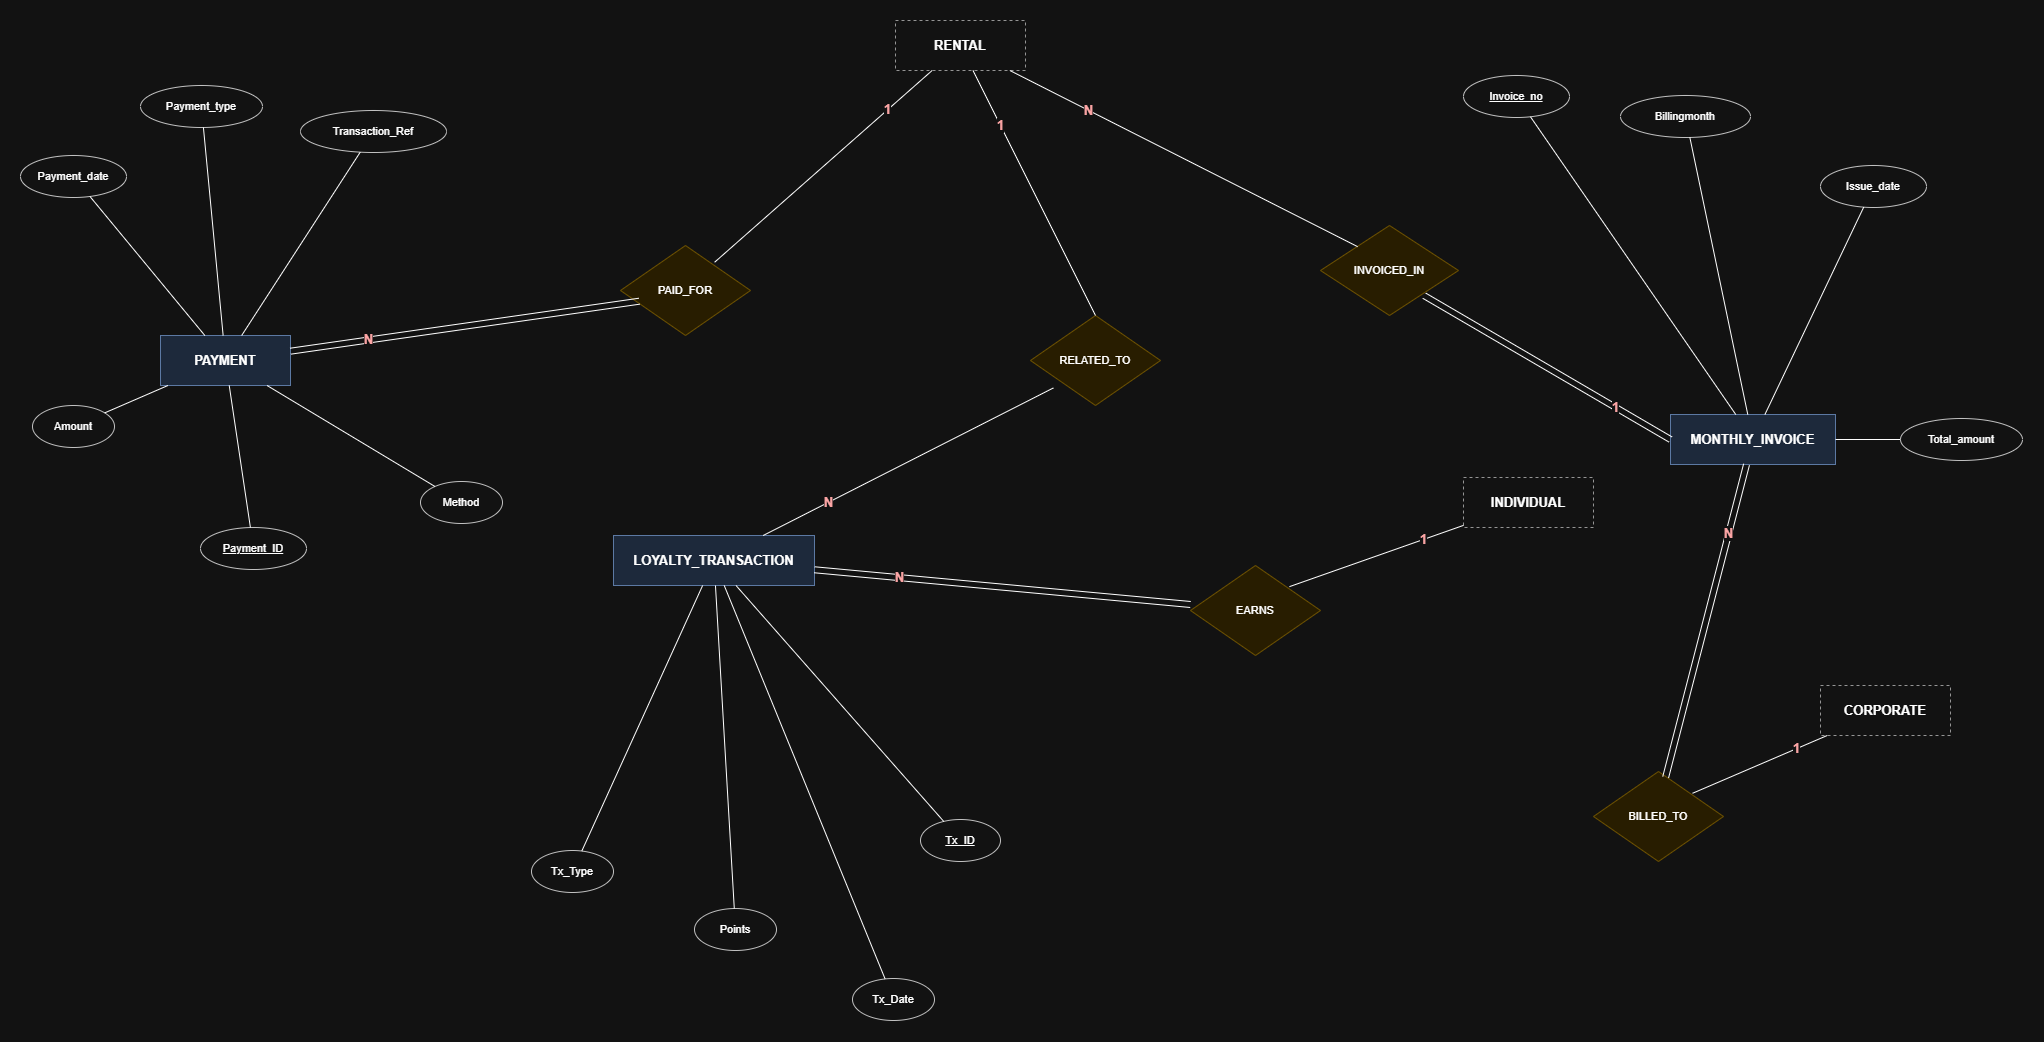

The diagram above was exported from draw.io. Its source (the exported page's mxGraphModel, read from the mxfile embedded in the PNG):
<mxGraphModel dx="1451" dy="993" grid="1" gridSize="10" guides="1" tooltips="1" connect="1" arrows="1" fold="1" page="1" pageScale="1" pageWidth="3900" pageHeight="2700" math="0" shadow="0">
  <root>
    <mxCell id="0" />
    <mxCell id="1" parent="0" />
    <mxCell id="v2" parent="1" style="whiteSpace=wrap;html=1;fontStyle=1;fontSize=13;dashed=1;fillColor=none;strokeColor=#666666;" value="RENTAL" vertex="1">
      <mxGeometry height="50" width="130" x="1295" y="855" as="geometry" />
    </mxCell>
    <mxCell id="v3" parent="1" style="whiteSpace=wrap;html=1;fontStyle=1;fontSize=13;fillColor=#dae8fc;strokeColor=#6c8ebf;" value="PAYMENT" vertex="1">
      <mxGeometry height="50" width="130" x="560" y="1170" as="geometry" />
    </mxCell>
    <mxCell id="v4" parent="1" style="whiteSpace=wrap;html=1;fontStyle=1;fontSize=13;fillColor=#dae8fc;strokeColor=#6c8ebf;" value="MONTHLY_INVOICE" vertex="1">
      <mxGeometry height="50" width="165" x="2070" y="1249" as="geometry" />
    </mxCell>
    <mxCell id="v5" parent="1" style="whiteSpace=wrap;html=1;fontStyle=1;fontSize=13;fillColor=#dae8fc;strokeColor=#6c8ebf;" value="LOYALTY_TRANSACTION" vertex="1">
      <mxGeometry height="50" width="201" x="1013" y="1370" as="geometry" />
    </mxCell>
    <mxCell id="v6" parent="1" style="whiteSpace=wrap;html=1;fontStyle=1;fontSize=13;dashed=1;fillColor=none;strokeColor=#666666;" value="CORPORATE" vertex="1">
      <mxGeometry height="50" width="130" x="2220" y="1520" as="geometry" />
    </mxCell>
    <mxCell id="v7" parent="1" style="whiteSpace=wrap;html=1;fontStyle=1;fontSize=13;dashed=1;fillColor=none;strokeColor=#666666;" value="INDIVIDUAL" vertex="1">
      <mxGeometry height="50" width="130" x="1863" y="1312" as="geometry" />
    </mxCell>
    <mxCell id="v8" parent="1" style="whiteSpace=wrap;html=1;fillColor=#ffffff;strokeColor=#333333;fontSize=11;ellipse;fontStyle=4;" value="Payment_ID" vertex="1">
      <mxGeometry height="42" width="106" x="600" y="1362" as="geometry" />
    </mxCell>
    <mxCell id="e9" edge="1" parent="1" source="v8" style="endArrow=none;html=1;rounded=0;fontSize=13;fontStyle=1;labelBackgroundColor=#ffffff;fontColor=#c00000;" target="v3" value="">
      <mxGeometry relative="1" as="geometry" />
    </mxCell>
    <mxCell id="v10" parent="1" style="whiteSpace=wrap;html=1;fillColor=#ffffff;strokeColor=#333333;fontSize=11;ellipse;" value="Amount" vertex="1">
      <mxGeometry height="42" width="82" x="432" y="1240" as="geometry" />
    </mxCell>
    <mxCell id="e11" edge="1" parent="1" source="v10" style="endArrow=none;html=1;rounded=0;fontSize=13;fontStyle=1;labelBackgroundColor=#ffffff;fontColor=#c00000;" target="v3" value="">
      <mxGeometry relative="1" as="geometry" />
    </mxCell>
    <mxCell id="v12" parent="1" style="whiteSpace=wrap;html=1;fillColor=#ffffff;strokeColor=#333333;fontSize=11;ellipse;" value="Payment_date" vertex="1">
      <mxGeometry height="42" width="106" x="420" y="990" as="geometry" />
    </mxCell>
    <mxCell id="e13" edge="1" parent="1" source="v12" style="endArrow=none;html=1;rounded=0;fontSize=13;fontStyle=1;labelBackgroundColor=#ffffff;fontColor=#c00000;" target="v3" value="">
      <mxGeometry relative="1" as="geometry" />
    </mxCell>
    <mxCell id="v14" parent="1" style="whiteSpace=wrap;html=1;fillColor=#ffffff;strokeColor=#333333;fontSize=11;ellipse;" value="Payment_type" vertex="1">
      <mxGeometry height="42" width="122" x="540" y="920" as="geometry" />
    </mxCell>
    <mxCell id="e15" edge="1" parent="1" source="v14" style="endArrow=none;html=1;rounded=0;fontSize=13;fontStyle=1;labelBackgroundColor=#ffffff;fontColor=#c00000;" target="v3" value="">
      <mxGeometry relative="1" as="geometry" />
    </mxCell>
    <mxCell id="v16" parent="1" style="whiteSpace=wrap;html=1;fillColor=#ffffff;strokeColor=#333333;fontSize=11;ellipse;" value="Method" vertex="1">
      <mxGeometry height="42" width="82" x="820" y="1316" as="geometry" />
    </mxCell>
    <mxCell id="e17" edge="1" parent="1" source="v16" style="endArrow=none;html=1;rounded=0;fontSize=13;fontStyle=1;labelBackgroundColor=#ffffff;fontColor=#c00000;" target="v3" value="">
      <mxGeometry relative="1" as="geometry" />
    </mxCell>
    <mxCell id="v18" parent="1" style="whiteSpace=wrap;html=1;fillColor=#ffffff;strokeColor=#333333;fontSize=11;ellipse;" value="Transaction_Ref" vertex="1">
      <mxGeometry height="42" width="146" x="700" y="945" as="geometry" />
    </mxCell>
    <mxCell id="e19" edge="1" parent="1" source="v18" style="endArrow=none;html=1;rounded=0;fontSize=13;fontStyle=1;labelBackgroundColor=#ffffff;fontColor=#c00000;" target="v3" value="">
      <mxGeometry relative="1" as="geometry" />
    </mxCell>
    <mxCell id="v20" parent="1" style="whiteSpace=wrap;html=1;fillColor=#ffffff;strokeColor=#333333;fontSize=11;ellipse;fontStyle=4;" value="Invoice_no" vertex="1">
      <mxGeometry height="42" width="106" x="1863" y="910" as="geometry" />
    </mxCell>
    <mxCell id="e21" edge="1" parent="1" source="v20" style="endArrow=none;html=1;rounded=0;fontSize=13;fontStyle=1;labelBackgroundColor=#ffffff;fontColor=#c00000;" target="v4" value="">
      <mxGeometry relative="1" as="geometry" />
    </mxCell>
    <mxCell id="v22" parent="1" style="whiteSpace=wrap;html=1;fillColor=#ffffff;strokeColor=#333333;fontSize=11;ellipse;" value="Billingmonth" vertex="1">
      <mxGeometry height="42" width="130" x="2020" y="930" as="geometry" />
    </mxCell>
    <mxCell id="e23" edge="1" parent="1" source="v22" style="endArrow=none;html=1;rounded=0;fontSize=13;fontStyle=1;labelBackgroundColor=#ffffff;fontColor=#c00000;" target="v4" value="">
      <mxGeometry relative="1" as="geometry" />
    </mxCell>
    <mxCell id="v24" parent="1" style="whiteSpace=wrap;html=1;fillColor=#ffffff;strokeColor=#333333;fontSize=11;ellipse;" value="Issue_date" vertex="1">
      <mxGeometry height="42" width="106" x="2220" y="1000" as="geometry" />
    </mxCell>
    <mxCell id="e25" edge="1" parent="1" source="v24" style="endArrow=none;html=1;rounded=0;fontSize=13;fontStyle=1;labelBackgroundColor=#ffffff;fontColor=#c00000;" target="v4" value="">
      <mxGeometry relative="1" as="geometry" />
    </mxCell>
    <mxCell id="v26" parent="1" style="whiteSpace=wrap;html=1;fillColor=#ffffff;strokeColor=#333333;fontSize=11;ellipse;" value="Total_amount" vertex="1">
      <mxGeometry height="42" width="122" x="2300" y="1253" as="geometry" />
    </mxCell>
    <mxCell id="e27" edge="1" parent="1" source="v26" style="endArrow=none;html=1;rounded=0;fontSize=13;fontStyle=1;labelBackgroundColor=#ffffff;fontColor=#c00000;" target="v4" value="">
      <mxGeometry relative="1" as="geometry" />
    </mxCell>
    <mxCell id="v28" parent="1" style="whiteSpace=wrap;html=1;fillColor=#ffffff;strokeColor=#333333;fontSize=11;ellipse;fontStyle=4;" value="Tx_ID" vertex="1">
      <mxGeometry height="42" width="80" x="1320" y="1654" as="geometry" />
    </mxCell>
    <mxCell id="e29" edge="1" parent="1" source="v28" style="endArrow=none;html=1;rounded=0;fontSize=13;fontStyle=1;labelBackgroundColor=#ffffff;fontColor=#c00000;" target="v5" value="">
      <mxGeometry relative="1" as="geometry" />
    </mxCell>
    <mxCell id="v30" parent="1" style="whiteSpace=wrap;html=1;fillColor=#ffffff;strokeColor=#333333;fontSize=11;ellipse;" value="Tx_Date" vertex="1">
      <mxGeometry height="42" width="82" x="1252" y="1813" as="geometry" />
    </mxCell>
    <mxCell id="e31" edge="1" parent="1" source="v30" style="endArrow=none;html=1;rounded=0;fontSize=13;fontStyle=1;labelBackgroundColor=#ffffff;fontColor=#c00000;" target="v5" value="">
      <mxGeometry relative="1" as="geometry" />
    </mxCell>
    <mxCell id="v32" parent="1" style="whiteSpace=wrap;html=1;fillColor=#ffffff;strokeColor=#333333;fontSize=11;ellipse;" value="Points" vertex="1">
      <mxGeometry height="42" width="82" x="1094" y="1743" as="geometry" />
    </mxCell>
    <mxCell id="e33" edge="1" parent="1" source="v32" style="endArrow=none;html=1;rounded=0;fontSize=13;fontStyle=1;labelBackgroundColor=#ffffff;fontColor=#c00000;" target="v5" value="">
      <mxGeometry relative="1" as="geometry" />
    </mxCell>
    <mxCell id="v34" parent="1" style="whiteSpace=wrap;html=1;fillColor=#ffffff;strokeColor=#333333;fontSize=11;ellipse;" value="Tx_Type" vertex="1">
      <mxGeometry height="42" width="82" x="931" y="1685" as="geometry" />
    </mxCell>
    <mxCell id="e35" edge="1" parent="1" source="v34" style="endArrow=none;html=1;rounded=0;fontSize=13;fontStyle=1;labelBackgroundColor=#ffffff;fontColor=#c00000;" target="v5" value="">
      <mxGeometry relative="1" as="geometry" />
    </mxCell>
    <mxCell id="v36" parent="1" style="shape=rhombus;whiteSpace=wrap;html=1;fillColor=#fff2cc;strokeColor=#d6b656;fontSize=11;" value="PAID_FOR" vertex="1">
      <mxGeometry height="90" width="130" x="1020" y="1080" as="geometry" />
    </mxCell>
    <mxCell id="e37" edge="1" parent="1" source="v2" style="endArrow=none;html=1;rounded=0;fontSize=13;fontStyle=1;labelBackgroundColor=#ffffff;fontColor=#c00000;entryX=0.724;entryY=0.186;entryDx=0;entryDy=0;entryPerimeter=0;" target="v36" value="1">
      <mxGeometry relative="1" x="-0.5946" as="geometry" />
    </mxCell>
    <mxCell id="e38" edge="1" parent="1" source="v3" style="endArrow=none;html=1;rounded=0;fontSize=13;fontStyle=1;labelBackgroundColor=#ffffff;fontColor=#c00000;shape=link;width=6;entryX=0.144;entryY=0.619;entryDx=0;entryDy=0;entryPerimeter=0;" target="v36" value="N">
      <mxGeometry relative="1" x="-0.55" as="geometry" />
    </mxCell>
    <mxCell id="v39" parent="1" style="shape=rhombus;whiteSpace=wrap;html=1;fillColor=#fff2cc;strokeColor=#d6b656;fontSize=11;" value="INVOICED_IN" vertex="1">
      <mxGeometry height="90" width="138" x="1720" y="1060" as="geometry" />
    </mxCell>
    <mxCell id="e40" edge="1" parent="1" source="v2" style="endArrow=none;html=1;rounded=0;fontSize=13;fontStyle=1;labelBackgroundColor=#ffffff;fontColor=#c00000;entryX=0.269;entryY=0.235;entryDx=0;entryDy=0;entryPerimeter=0;" target="v39" value="N">
      <mxGeometry relative="1" x="-0.55" as="geometry" />
    </mxCell>
    <mxCell id="e41" edge="1" parent="1" source="v4" style="endArrow=none;html=1;rounded=0;fontSize=13;fontStyle=1;labelBackgroundColor=#ffffff;fontColor=#c00000;shape=link;width=6;entryX=0.752;entryY=0.78;entryDx=0;entryDy=0;entryPerimeter=0;exitX=0;exitY=0.5;exitDx=0;exitDy=0;" target="v39" value="1">
      <mxGeometry relative="1" x="-0.55" as="geometry" />
    </mxCell>
    <mxCell id="v42" parent="1" style="shape=rhombus;whiteSpace=wrap;html=1;fillColor=#fff2cc;strokeColor=#d6b656;fontSize=11;" value="BILLED_TO" vertex="1">
      <mxGeometry height="90" width="130" x="1993" y="1606" as="geometry" />
    </mxCell>
    <mxCell id="e43" edge="1" parent="1" source="v6" style="endArrow=none;html=1;rounded=0;fontSize=13;fontStyle=1;labelBackgroundColor=#ffffff;fontColor=#c00000;entryX=0.762;entryY=0.242;entryDx=0;entryDy=0;entryPerimeter=0;" target="v42" value="1">
      <mxGeometry relative="1" x="-0.55" as="geometry" />
    </mxCell>
    <mxCell id="e44" edge="1" parent="1" source="v4" style="endArrow=none;html=1;rounded=0;fontSize=13;fontStyle=1;labelBackgroundColor=#ffffff;fontColor=#c00000;shape=link;width=6;entryX=0.555;entryY=0.064;entryDx=0;entryDy=0;entryPerimeter=0;" target="v42" value="N">
      <mxGeometry relative="1" x="-0.5608" as="geometry" />
    </mxCell>
    <mxCell id="v45" parent="1" style="shape=rhombus;whiteSpace=wrap;html=1;fillColor=#fff2cc;strokeColor=#d6b656;fontSize=11;" value="RELATED_TO" vertex="1">
      <mxGeometry height="90" width="130" x="1430" y="1150" as="geometry" />
    </mxCell>
    <mxCell id="e46" edge="1" parent="1" source="v5" style="endArrow=none;html=1;rounded=0;fontSize=13;fontStyle=1;labelBackgroundColor=#ffffff;fontColor=#c00000;entryX=0.176;entryY=0.805;entryDx=0;entryDy=0;entryPerimeter=0;" target="v45" value="N">
      <mxGeometry relative="1" x="-0.55" as="geometry" />
    </mxCell>
    <mxCell id="e47" edge="1" parent="1" source="v2" style="endArrow=none;html=1;rounded=0;fontSize=13;fontStyle=1;labelBackgroundColor=#ffffff;fontColor=#c00000;entryX=0.5;entryY=0;entryDx=0;entryDy=0;" target="v45" value="1">
      <mxGeometry relative="1" x="-0.55" as="geometry" />
    </mxCell>
    <mxCell id="v48" parent="1" style="shape=rhombus;whiteSpace=wrap;html=1;fillColor=#fff2cc;strokeColor=#d6b656;fontSize=11;" value="EARNS" vertex="1">
      <mxGeometry height="90" width="130" x="1590" y="1400" as="geometry" />
    </mxCell>
    <mxCell id="e49" edge="1" parent="1" source="v7" style="endArrow=none;html=1;rounded=0;fontSize=13;fontStyle=1;labelBackgroundColor=#ffffff;fontColor=#c00000;entryX=0.761;entryY=0.235;entryDx=0;entryDy=0;entryPerimeter=0;" target="v48" value="1">
      <mxGeometry relative="1" x="-0.55" as="geometry" />
    </mxCell>
    <mxCell id="e50" edge="1" parent="1" source="v5" style="endArrow=none;html=1;rounded=0;fontSize=13;fontStyle=1;labelBackgroundColor=#ffffff;fontColor=#c00000;shape=link;width=6;" target="v48" value="N">
      <mxGeometry relative="1" x="-0.55" as="geometry" />
    </mxCell>
  </root>
</mxGraphModel>